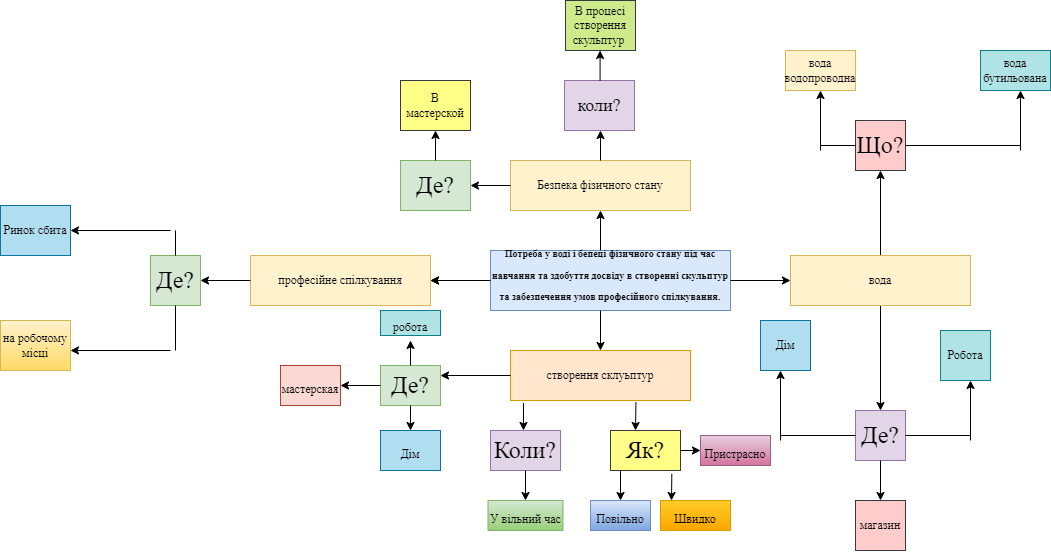

The diagram above was exported from draw.io. Its source (the exported page's mxGraphModel, read from the mxfile embedded in the PNG):
<mxGraphModel dx="834" dy="465" grid="1" gridSize="10" guides="1" tooltips="1" connect="1" arrows="1" fold="1" page="1" pageScale="1" pageWidth="1169" pageHeight="1654" math="0" shadow="0">
  <root>
    <mxCell id="0" />
    <mxCell id="1" parent="0" />
    <mxCell id="L1BZked63yNuJEHoVPTp-17" value="" style="edgeStyle=orthogonalEdgeStyle;rounded=0;orthogonalLoop=1;jettySize=auto;html=1;fontFamily=Times New Roman;fontSize=24;" parent="1" source="L1BZked63yNuJEHoVPTp-1" target="L1BZked63yNuJEHoVPTp-7" edge="1">
      <mxGeometry relative="1" as="geometry" />
    </mxCell>
    <mxCell id="L1BZked63yNuJEHoVPTp-1" value="&lt;h2 dir=&quot;auto&quot;&gt;&lt;font style=&quot;font-size: 10px;&quot; face=&quot;Times New Roman&quot;&gt;Потреба у воді і бепеці фізичного стану під час навчання та здобуття досвіду в створенні скульптур та забезпечення умов професійного спілкування.&lt;/font&gt;&lt;/h2&gt;&lt;div&gt;&lt;br&gt;&lt;/div&gt;" style="rounded=0;whiteSpace=wrap;html=1;fillColor=#dae8fc;strokeColor=#6c8ebf;" parent="1" vertex="1">
      <mxGeometry x="510" y="340" width="240" height="60" as="geometry" />
    </mxCell>
    <mxCell id="L1BZked63yNuJEHoVPTp-2" value="" style="endArrow=classic;html=1;rounded=0;fontFamily=Times New Roman;fontSize=12;" parent="1" edge="1">
      <mxGeometry width="50" height="50" relative="1" as="geometry">
        <mxPoint x="620" y="340" as="sourcePoint" />
        <mxPoint x="620" y="300" as="targetPoint" />
      </mxGeometry>
    </mxCell>
    <mxCell id="L1BZked63yNuJEHoVPTp-3" value="Безпека фізичного стану" style="rounded=0;whiteSpace=wrap;html=1;fontFamily=Times New Roman;fontSize=12;fillColor=#fff2cc;strokeColor=#d6b656;" parent="1" vertex="1">
      <mxGeometry x="530" y="250" width="180" height="50" as="geometry" />
    </mxCell>
    <mxCell id="L1BZked63yNuJEHoVPTp-4" value="" style="endArrow=classic;html=1;rounded=0;fontFamily=Times New Roman;fontSize=12;exitX=1;exitY=0.5;exitDx=0;exitDy=0;" parent="1" source="L1BZked63yNuJEHoVPTp-1" edge="1">
      <mxGeometry width="50" height="50" relative="1" as="geometry">
        <mxPoint x="630" y="380" as="sourcePoint" />
        <mxPoint x="810" y="370" as="targetPoint" />
      </mxGeometry>
    </mxCell>
    <mxCell id="L1BZked63yNuJEHoVPTp-6" value="" style="endArrow=classic;html=1;rounded=0;fontFamily=Times New Roman;fontSize=12;exitX=0;exitY=0.5;exitDx=0;exitDy=0;" parent="1" source="L1BZked63yNuJEHoVPTp-1" edge="1">
      <mxGeometry width="50" height="50" relative="1" as="geometry">
        <mxPoint x="630" y="380" as="sourcePoint" />
        <mxPoint x="450" y="370" as="targetPoint" />
      </mxGeometry>
    </mxCell>
    <mxCell id="L1BZked63yNuJEHoVPTp-7" value="професійне спілкування" style="rounded=0;whiteSpace=wrap;html=1;fontFamily=Times New Roman;fontSize=12;fillColor=#fff2cc;strokeColor=#d6b656;" parent="1" vertex="1">
      <mxGeometry x="270" y="345" width="180" height="50" as="geometry" />
    </mxCell>
    <mxCell id="L1BZked63yNuJEHoVPTp-8" value="" style="endArrow=classic;html=1;rounded=0;fontFamily=Times New Roman;fontSize=12;" parent="1" edge="1">
      <mxGeometry width="50" height="50" relative="1" as="geometry">
        <mxPoint x="620" y="400" as="sourcePoint" />
        <mxPoint x="620" y="440" as="targetPoint" />
      </mxGeometry>
    </mxCell>
    <mxCell id="L1BZked63yNuJEHoVPTp-9" value="створення склуьптур" style="rounded=0;whiteSpace=wrap;html=1;fontFamily=Times New Roman;fontSize=12;fillColor=#ffe6cc;strokeColor=#d79b00;" parent="1" vertex="1">
      <mxGeometry x="530" y="440" width="180" height="50" as="geometry" />
    </mxCell>
    <mxCell id="L1BZked63yNuJEHoVPTp-10" value="" style="endArrow=classic;html=1;rounded=0;fontFamily=Times New Roman;fontSize=12;exitX=0;exitY=0.5;exitDx=0;exitDy=0;" parent="1" source="L1BZked63yNuJEHoVPTp-7" edge="1">
      <mxGeometry width="50" height="50" relative="1" as="geometry">
        <mxPoint x="630" y="380" as="sourcePoint" />
        <mxPoint x="220" y="370" as="targetPoint" />
      </mxGeometry>
    </mxCell>
    <mxCell id="L1BZked63yNuJEHoVPTp-12" value="&lt;font style=&quot;font-size: 24px;&quot;&gt;Де?&lt;/font&gt;" style="rounded=0;whiteSpace=wrap;html=1;fontFamily=Times New Roman;fontSize=12;fillColor=#d5e8d4;strokeColor=#82b366;" parent="1" vertex="1">
      <mxGeometry x="170" y="345" width="50" height="50" as="geometry" />
    </mxCell>
    <mxCell id="L1BZked63yNuJEHoVPTp-18" value="" style="endArrow=none;html=1;rounded=0;fontFamily=Times New Roman;fontSize=24;exitX=0.5;exitY=0;exitDx=0;exitDy=0;" parent="1" source="L1BZked63yNuJEHoVPTp-12" edge="1">
      <mxGeometry width="50" height="50" relative="1" as="geometry">
        <mxPoint x="510" y="380" as="sourcePoint" />
        <mxPoint x="195" y="320" as="targetPoint" />
      </mxGeometry>
    </mxCell>
    <mxCell id="L1BZked63yNuJEHoVPTp-19" value="" style="endArrow=classic;html=1;rounded=0;fontFamily=Times New Roman;fontSize=24;" parent="1" edge="1">
      <mxGeometry width="50" height="50" relative="1" as="geometry">
        <mxPoint x="190" y="320" as="sourcePoint" />
        <mxPoint x="90" y="320" as="targetPoint" />
      </mxGeometry>
    </mxCell>
    <mxCell id="L1BZked63yNuJEHoVPTp-20" value="Ринок сбита" style="rounded=0;whiteSpace=wrap;html=1;fontFamily=Times New Roman;fontSize=12;fillColor=#b1ddf0;strokeColor=#10739e;" parent="1" vertex="1">
      <mxGeometry x="20" y="295" width="70" height="50" as="geometry" />
    </mxCell>
    <mxCell id="L1BZked63yNuJEHoVPTp-21" value="" style="endArrow=none;html=1;rounded=0;fontFamily=Times New Roman;fontSize=24;exitX=0.5;exitY=1;exitDx=0;exitDy=0;" parent="1" source="L1BZked63yNuJEHoVPTp-12" edge="1">
      <mxGeometry width="50" height="50" relative="1" as="geometry">
        <mxPoint x="510" y="380" as="sourcePoint" />
        <mxPoint x="195" y="440" as="targetPoint" />
      </mxGeometry>
    </mxCell>
    <mxCell id="L1BZked63yNuJEHoVPTp-22" value="" style="endArrow=classic;html=1;rounded=0;fontFamily=Times New Roman;fontSize=24;" parent="1" edge="1">
      <mxGeometry width="50" height="50" relative="1" as="geometry">
        <mxPoint x="190" y="440" as="sourcePoint" />
        <mxPoint x="90" y="440" as="targetPoint" />
      </mxGeometry>
    </mxCell>
    <mxCell id="L1BZked63yNuJEHoVPTp-23" value="на робочому місці" style="rounded=0;whiteSpace=wrap;html=1;fontFamily=Times New Roman;fontSize=12;fillColor=#fff2cc;gradientColor=#ffd966;strokeColor=#d6b656;" parent="1" vertex="1">
      <mxGeometry x="20" y="410" width="70" height="50" as="geometry" />
    </mxCell>
    <mxCell id="L1BZked63yNuJEHoVPTp-25" value="" style="endArrow=classic;html=1;rounded=0;fontFamily=Times New Roman;fontSize=24;exitX=0.5;exitY=0;exitDx=0;exitDy=0;" parent="1" source="L1BZked63yNuJEHoVPTp-5" edge="1">
      <mxGeometry width="50" height="50" relative="1" as="geometry">
        <mxPoint x="510" y="380" as="sourcePoint" />
        <mxPoint x="900" y="260" as="targetPoint" />
      </mxGeometry>
    </mxCell>
    <mxCell id="L1BZked63yNuJEHoVPTp-26" value="" style="endArrow=classic;html=1;rounded=0;fontFamily=Times New Roman;fontSize=24;" parent="1" edge="1">
      <mxGeometry width="50" height="50" relative="1" as="geometry">
        <mxPoint x="900" y="390" as="sourcePoint" />
        <mxPoint x="900" y="500" as="targetPoint" />
      </mxGeometry>
    </mxCell>
    <mxCell id="L1BZked63yNuJEHoVPTp-5" value="вода" style="rounded=0;whiteSpace=wrap;html=1;fontFamily=Times New Roman;fontSize=12;fillColor=#fff2cc;strokeColor=#d6b656;" parent="1" vertex="1">
      <mxGeometry x="810" y="345" width="180" height="50" as="geometry" />
    </mxCell>
    <mxCell id="L1BZked63yNuJEHoVPTp-27" value="&lt;font style=&quot;font-size: 24px;&quot;&gt;Де?&lt;/font&gt;" style="rounded=0;whiteSpace=wrap;html=1;fontFamily=Times New Roman;fontSize=12;fillColor=#e1d5e7;strokeColor=#9673a6;" parent="1" vertex="1">
      <mxGeometry x="875" y="500" width="50" height="50" as="geometry" />
    </mxCell>
    <mxCell id="L1BZked63yNuJEHoVPTp-28" value="" style="endArrow=none;html=1;rounded=0;fontFamily=Times New Roman;fontSize=24;entryX=0;entryY=0.5;entryDx=0;entryDy=0;" parent="1" target="L1BZked63yNuJEHoVPTp-27" edge="1">
      <mxGeometry width="50" height="50" relative="1" as="geometry">
        <mxPoint x="800" y="525" as="sourcePoint" />
        <mxPoint x="600" y="330" as="targetPoint" />
      </mxGeometry>
    </mxCell>
    <mxCell id="L1BZked63yNuJEHoVPTp-29" value="" style="endArrow=classic;html=1;rounded=0;fontFamily=Times New Roman;fontSize=24;" parent="1" edge="1">
      <mxGeometry width="50" height="50" relative="1" as="geometry">
        <mxPoint x="800" y="530" as="sourcePoint" />
        <mxPoint x="800" y="460" as="targetPoint" />
      </mxGeometry>
    </mxCell>
    <mxCell id="L1BZked63yNuJEHoVPTp-30" value="Дім" style="rounded=0;whiteSpace=wrap;html=1;fontFamily=Times New Roman;fontSize=12;fillColor=#b1ddf0;strokeColor=#10739e;" parent="1" vertex="1">
      <mxGeometry x="780" y="410" width="50" height="50" as="geometry" />
    </mxCell>
    <mxCell id="L1BZked63yNuJEHoVPTp-32" value="" style="endArrow=none;html=1;rounded=0;fontFamily=Times New Roman;fontSize=24;exitX=1;exitY=0.5;exitDx=0;exitDy=0;" parent="1" source="L1BZked63yNuJEHoVPTp-27" edge="1">
      <mxGeometry width="50" height="50" relative="1" as="geometry">
        <mxPoint x="550" y="380" as="sourcePoint" />
        <mxPoint x="990" y="525" as="targetPoint" />
      </mxGeometry>
    </mxCell>
    <mxCell id="L1BZked63yNuJEHoVPTp-33" value="" style="endArrow=classic;html=1;rounded=0;fontFamily=Times New Roman;fontSize=24;" parent="1" edge="1">
      <mxGeometry width="50" height="50" relative="1" as="geometry">
        <mxPoint x="990" y="530" as="sourcePoint" />
        <mxPoint x="990" y="470" as="targetPoint" />
      </mxGeometry>
    </mxCell>
    <mxCell id="L1BZked63yNuJEHoVPTp-34" value="Робота" style="rounded=0;whiteSpace=wrap;html=1;fontFamily=Times New Roman;fontSize=12;fillColor=#b0e3e6;strokeColor=#0e8088;" parent="1" vertex="1">
      <mxGeometry x="960" y="420" width="50" height="50" as="geometry" />
    </mxCell>
    <mxCell id="L1BZked63yNuJEHoVPTp-35" value="" style="endArrow=classic;html=1;rounded=0;fontFamily=Times New Roman;fontSize=24;exitX=0.5;exitY=1;exitDx=0;exitDy=0;" parent="1" source="L1BZked63yNuJEHoVPTp-27" edge="1">
      <mxGeometry width="50" height="50" relative="1" as="geometry">
        <mxPoint x="550" y="450" as="sourcePoint" />
        <mxPoint x="900" y="590" as="targetPoint" />
      </mxGeometry>
    </mxCell>
    <mxCell id="L1BZked63yNuJEHoVPTp-36" value="магазин" style="rounded=0;whiteSpace=wrap;html=1;fontFamily=Times New Roman;fontSize=12;fillColor=#ffcccc;strokeColor=#36393d;" parent="1" vertex="1">
      <mxGeometry x="875" y="590" width="50" height="50" as="geometry" />
    </mxCell>
    <mxCell id="L1BZked63yNuJEHoVPTp-37" value="&lt;font style=&quot;font-size: 24px;&quot;&gt;Що?&lt;/font&gt;" style="rounded=0;whiteSpace=wrap;html=1;fontFamily=Times New Roman;fontSize=12;fillColor=#ffcccc;strokeColor=#36393d;" parent="1" vertex="1">
      <mxGeometry x="875" y="210" width="50" height="50" as="geometry" />
    </mxCell>
    <mxCell id="L1BZked63yNuJEHoVPTp-38" value="" style="endArrow=none;html=1;rounded=0;fontFamily=Times New Roman;fontSize=24;entryX=0;entryY=0.5;entryDx=0;entryDy=0;" parent="1" target="L1BZked63yNuJEHoVPTp-37" edge="1">
      <mxGeometry width="50" height="50" relative="1" as="geometry">
        <mxPoint x="840" y="235" as="sourcePoint" />
        <mxPoint x="640" y="380" as="targetPoint" />
      </mxGeometry>
    </mxCell>
    <mxCell id="L1BZked63yNuJEHoVPTp-39" value="" style="endArrow=classic;html=1;rounded=0;fontFamily=Times New Roman;fontSize=24;" parent="1" edge="1">
      <mxGeometry width="50" height="50" relative="1" as="geometry">
        <mxPoint x="840" y="240" as="sourcePoint" />
        <mxPoint x="840" y="180" as="targetPoint" />
      </mxGeometry>
    </mxCell>
    <mxCell id="L1BZked63yNuJEHoVPTp-41" value="" style="endArrow=none;html=1;rounded=0;fontFamily=Times New Roman;fontSize=24;entryX=1;entryY=0.5;entryDx=0;entryDy=0;" parent="1" target="L1BZked63yNuJEHoVPTp-37" edge="1">
      <mxGeometry width="50" height="50" relative="1" as="geometry">
        <mxPoint x="1040" y="235" as="sourcePoint" />
        <mxPoint x="640" y="380" as="targetPoint" />
      </mxGeometry>
    </mxCell>
    <mxCell id="L1BZked63yNuJEHoVPTp-42" value="" style="endArrow=classic;html=1;rounded=0;fontFamily=Times New Roman;fontSize=24;" parent="1" edge="1">
      <mxGeometry width="50" height="50" relative="1" as="geometry">
        <mxPoint x="1040" y="240" as="sourcePoint" />
        <mxPoint x="1040" y="180" as="targetPoint" />
      </mxGeometry>
    </mxCell>
    <mxCell id="L1BZked63yNuJEHoVPTp-43" value="вода водопроводна" style="rounded=0;whiteSpace=wrap;html=1;fontFamily=Times New Roman;fontSize=12;fillColor=#fff2cc;strokeColor=#d6b656;" parent="1" vertex="1">
      <mxGeometry x="805" y="140" width="70" height="40" as="geometry" />
    </mxCell>
    <mxCell id="L1BZked63yNuJEHoVPTp-44" value="вода бутильована" style="rounded=0;whiteSpace=wrap;html=1;fontFamily=Times New Roman;fontSize=12;fillColor=#b0e3e6;strokeColor=#0e8088;" parent="1" vertex="1">
      <mxGeometry x="1000" y="140" width="70" height="40" as="geometry" />
    </mxCell>
    <mxCell id="L1BZked63yNuJEHoVPTp-52" value="" style="endArrow=classic;html=1;rounded=0;fontFamily=Times New Roman;fontSize=24;exitX=0.5;exitY=0;exitDx=0;exitDy=0;" parent="1" source="L1BZked63yNuJEHoVPTp-3" edge="1">
      <mxGeometry width="50" height="50" relative="1" as="geometry">
        <mxPoint x="650" y="320" as="sourcePoint" />
        <mxPoint x="620" y="220" as="targetPoint" />
      </mxGeometry>
    </mxCell>
    <mxCell id="L1BZked63yNuJEHoVPTp-54" value="&lt;font style=&quot;font-size: 18px;&quot;&gt;коли?&lt;/font&gt;" style="rounded=0;whiteSpace=wrap;html=1;fontFamily=Times New Roman;fontSize=12;fillColor=#e1d5e7;strokeColor=#9673a6;" parent="1" vertex="1">
      <mxGeometry x="584" y="170" width="70" height="50" as="geometry" />
    </mxCell>
    <mxCell id="L1BZked63yNuJEHoVPTp-55" value="" style="endArrow=classic;html=1;rounded=0;fontFamily=Times New Roman;fontSize=24;exitX=0.5;exitY=0;exitDx=0;exitDy=0;" parent="1" edge="1">
      <mxGeometry width="50" height="50" relative="1" as="geometry">
        <mxPoint x="619.5799999999999" y="170" as="sourcePoint" />
        <mxPoint x="619.5799999999999" y="140" as="targetPoint" />
      </mxGeometry>
    </mxCell>
    <mxCell id="L1BZked63yNuJEHoVPTp-56" value="В процесі створення скульптур&amp;nbsp;" style="rounded=0;whiteSpace=wrap;html=1;fontFamily=Times New Roman;fontSize=12;fillColor=#cdeb8b;strokeColor=#36393d;" parent="1" vertex="1">
      <mxGeometry x="585" y="90" width="70" height="50" as="geometry" />
    </mxCell>
    <mxCell id="L1BZked63yNuJEHoVPTp-58" value="" style="endArrow=classic;html=1;rounded=0;fontFamily=Times New Roman;fontSize=18;exitX=0;exitY=0.5;exitDx=0;exitDy=0;" parent="1" source="L1BZked63yNuJEHoVPTp-3" edge="1">
      <mxGeometry width="50" height="50" relative="1" as="geometry">
        <mxPoint x="580" y="300" as="sourcePoint" />
        <mxPoint x="490" y="275" as="targetPoint" />
      </mxGeometry>
    </mxCell>
    <mxCell id="L1BZked63yNuJEHoVPTp-59" value="&lt;font style=&quot;font-size: 24px;&quot;&gt;Де&lt;/font&gt;&lt;font style=&quot;font-size: 24px;&quot;&gt;?&lt;/font&gt;" style="rounded=0;whiteSpace=wrap;html=1;fontFamily=Times New Roman;fontSize=12;fillColor=#d5e8d4;strokeColor=#82b366;" parent="1" vertex="1">
      <mxGeometry x="420" y="250" width="70" height="50" as="geometry" />
    </mxCell>
    <mxCell id="L1BZked63yNuJEHoVPTp-60" value="" style="endArrow=classic;html=1;rounded=0;fontFamily=Times New Roman;fontSize=24;exitX=0.5;exitY=0;exitDx=0;exitDy=0;" parent="1" source="L1BZked63yNuJEHoVPTp-59" edge="1">
      <mxGeometry width="50" height="50" relative="1" as="geometry">
        <mxPoint x="580" y="300" as="sourcePoint" />
        <mxPoint x="455" y="220" as="targetPoint" />
      </mxGeometry>
    </mxCell>
    <mxCell id="L1BZked63yNuJEHoVPTp-61" value="В мастерской" style="rounded=0;whiteSpace=wrap;html=1;fontFamily=Times New Roman;fontSize=12;fillColor=#ffff88;strokeColor=#36393d;" parent="1" vertex="1">
      <mxGeometry x="420" y="170" width="70" height="50" as="geometry" />
    </mxCell>
    <mxCell id="L1BZked63yNuJEHoVPTp-63" value="" style="endArrow=classic;html=1;rounded=0;fontFamily=Times New Roman;fontSize=24;exitX=0;exitY=0.5;exitDx=0;exitDy=0;" parent="1" source="L1BZked63yNuJEHoVPTp-9" edge="1">
      <mxGeometry width="50" height="50" relative="1" as="geometry">
        <mxPoint x="580" y="460" as="sourcePoint" />
        <mxPoint x="460" y="465" as="targetPoint" />
      </mxGeometry>
    </mxCell>
    <mxCell id="L1BZked63yNuJEHoVPTp-64" value="Де?" style="rounded=0;whiteSpace=wrap;html=1;fontFamily=Times New Roman;fontSize=24;fillColor=#d5e8d4;strokeColor=#82b366;" parent="1" vertex="1">
      <mxGeometry x="400" y="455" width="60" height="40" as="geometry" />
    </mxCell>
    <mxCell id="L1BZked63yNuJEHoVPTp-65" value="" style="endArrow=classic;html=1;rounded=0;fontFamily=Times New Roman;fontSize=24;exitX=0.5;exitY=1;exitDx=0;exitDy=0;" parent="1" source="L1BZked63yNuJEHoVPTp-64" edge="1">
      <mxGeometry width="50" height="50" relative="1" as="geometry">
        <mxPoint x="580" y="470" as="sourcePoint" />
        <mxPoint x="430" y="520" as="targetPoint" />
      </mxGeometry>
    </mxCell>
    <mxCell id="L1BZked63yNuJEHoVPTp-66" value="&lt;font style=&quot;font-size: 12px;&quot;&gt;Дім&lt;/font&gt;" style="rounded=0;whiteSpace=wrap;html=1;fontFamily=Times New Roman;fontSize=24;fillColor=#b1ddf0;strokeColor=#10739e;" parent="1" vertex="1">
      <mxGeometry x="400" y="520" width="60" height="40" as="geometry" />
    </mxCell>
    <mxCell id="L1BZked63yNuJEHoVPTp-67" value="&lt;font style=&quot;font-size: 12px;&quot;&gt;мастерская&lt;/font&gt;" style="rounded=0;whiteSpace=wrap;html=1;fontFamily=Times New Roman;fontSize=24;fillColor=#fad9d5;strokeColor=#ae4132;" parent="1" vertex="1">
      <mxGeometry x="300" y="455" width="60" height="40" as="geometry" />
    </mxCell>
    <mxCell id="L1BZked63yNuJEHoVPTp-72" value="" style="endArrow=classic;html=1;rounded=0;fontFamily=Times New Roman;fontSize=14;exitX=0;exitY=0.5;exitDx=0;exitDy=0;entryX=1;entryY=0.5;entryDx=0;entryDy=0;" parent="1" source="L1BZked63yNuJEHoVPTp-64" target="L1BZked63yNuJEHoVPTp-67" edge="1">
      <mxGeometry width="50" height="50" relative="1" as="geometry">
        <mxPoint x="580" y="470" as="sourcePoint" />
        <mxPoint x="630" y="420" as="targetPoint" />
      </mxGeometry>
    </mxCell>
    <mxCell id="L1BZked63yNuJEHoVPTp-73" value="" style="endArrow=classic;html=1;rounded=0;fontFamily=Times New Roman;fontSize=14;exitX=0.5;exitY=0;exitDx=0;exitDy=0;" parent="1" source="L1BZked63yNuJEHoVPTp-64" edge="1">
      <mxGeometry width="50" height="50" relative="1" as="geometry">
        <mxPoint x="580" y="470" as="sourcePoint" />
        <mxPoint x="430" y="430" as="targetPoint" />
      </mxGeometry>
    </mxCell>
    <mxCell id="L1BZked63yNuJEHoVPTp-74" value="&lt;font style=&quot;font-size: 12px;&quot;&gt;робота&lt;/font&gt;" style="rounded=0;whiteSpace=wrap;html=1;fontFamily=Times New Roman;fontSize=24;fillColor=#b0e3e6;strokeColor=#0e8088;" parent="1" vertex="1">
      <mxGeometry x="400" y="400" width="60" height="25" as="geometry" />
    </mxCell>
    <mxCell id="L1BZked63yNuJEHoVPTp-75" value="" style="endArrow=classic;html=1;rounded=0;fontFamily=Times New Roman;fontSize=12;exitX=0.072;exitY=1.05;exitDx=0;exitDy=0;exitPerimeter=0;" parent="1" source="L1BZked63yNuJEHoVPTp-9" edge="1">
      <mxGeometry width="50" height="50" relative="1" as="geometry">
        <mxPoint x="580" y="460" as="sourcePoint" />
        <mxPoint x="543" y="520" as="targetPoint" />
      </mxGeometry>
    </mxCell>
    <mxCell id="L1BZked63yNuJEHoVPTp-77" value="Коли?" style="rounded=0;whiteSpace=wrap;html=1;fontFamily=Times New Roman;fontSize=24;fillColor=#e1d5e7;strokeColor=#9673a6;" parent="1" vertex="1">
      <mxGeometry x="510" y="520" width="70" height="40" as="geometry" />
    </mxCell>
    <mxCell id="L1BZked63yNuJEHoVPTp-78" value="" style="endArrow=classic;html=1;rounded=0;fontFamily=Times New Roman;fontSize=12;exitX=0.5;exitY=1;exitDx=0;exitDy=0;" parent="1" source="L1BZked63yNuJEHoVPTp-77" edge="1">
      <mxGeometry width="50" height="50" relative="1" as="geometry">
        <mxPoint x="580" y="460" as="sourcePoint" />
        <mxPoint x="545" y="590" as="targetPoint" />
      </mxGeometry>
    </mxCell>
    <mxCell id="L1BZked63yNuJEHoVPTp-79" value="&lt;font style=&quot;font-size: 12px;&quot;&gt;У вільний час&lt;/font&gt;" style="rounded=0;whiteSpace=wrap;html=1;fontFamily=Times New Roman;fontSize=24;fillColor=#d5e8d4;gradientColor=#97d077;strokeColor=#82b366;" parent="1" vertex="1">
      <mxGeometry x="507.5" y="590" width="75" height="30" as="geometry" />
    </mxCell>
    <mxCell id="L1BZked63yNuJEHoVPTp-83" value="" style="endArrow=classic;html=1;rounded=0;fontFamily=Times New Roman;fontSize=12;exitX=0.697;exitY=1.033;exitDx=0;exitDy=0;exitPerimeter=0;" parent="1" source="L1BZked63yNuJEHoVPTp-9" edge="1">
      <mxGeometry width="50" height="50" relative="1" as="geometry">
        <mxPoint x="580" y="460" as="sourcePoint" />
        <mxPoint x="655" y="520" as="targetPoint" />
      </mxGeometry>
    </mxCell>
    <mxCell id="L1BZked63yNuJEHoVPTp-85" value="Як?" style="rounded=0;whiteSpace=wrap;html=1;fontFamily=Times New Roman;fontSize=24;fillColor=#ffff88;strokeColor=#36393d;" parent="1" vertex="1">
      <mxGeometry x="630" y="520" width="70" height="40" as="geometry" />
    </mxCell>
    <mxCell id="L1BZked63yNuJEHoVPTp-86" value="" style="endArrow=classic;html=1;rounded=0;fontFamily=Times New Roman;fontSize=12;exitX=0.143;exitY=1;exitDx=0;exitDy=0;exitPerimeter=0;" parent="1" source="L1BZked63yNuJEHoVPTp-85" edge="1">
      <mxGeometry width="50" height="50" relative="1" as="geometry">
        <mxPoint x="580" y="460" as="sourcePoint" />
        <mxPoint x="640" y="590" as="targetPoint" />
      </mxGeometry>
    </mxCell>
    <mxCell id="L1BZked63yNuJEHoVPTp-87" value="&lt;font style=&quot;font-size: 12px;&quot;&gt;Повільно&lt;/font&gt;" style="rounded=0;whiteSpace=wrap;html=1;fontFamily=Times New Roman;fontSize=24;fillColor=#dae8fc;gradientColor=#7ea6e0;strokeColor=#6c8ebf;" parent="1" vertex="1">
      <mxGeometry x="610" y="590" width="60" height="30" as="geometry" />
    </mxCell>
    <mxCell id="L1BZked63yNuJEHoVPTp-88" value="" style="endArrow=classic;html=1;rounded=0;fontFamily=Times New Roman;fontSize=12;exitX=0.876;exitY=1.083;exitDx=0;exitDy=0;exitPerimeter=0;" parent="1" source="L1BZked63yNuJEHoVPTp-85" edge="1">
      <mxGeometry width="50" height="50" relative="1" as="geometry">
        <mxPoint x="580" y="460" as="sourcePoint" />
        <mxPoint x="691" y="590" as="targetPoint" />
      </mxGeometry>
    </mxCell>
    <mxCell id="L1BZked63yNuJEHoVPTp-90" value="&lt;font style=&quot;font-size: 12px;&quot;&gt;Швидко&lt;/font&gt;" style="rounded=0;whiteSpace=wrap;html=1;fontFamily=Times New Roman;fontSize=24;fillColor=#ffcd28;gradientColor=#ffa500;strokeColor=#d79b00;" parent="1" vertex="1">
      <mxGeometry x="680" y="590" width="70" height="30" as="geometry" />
    </mxCell>
    <mxCell id="L1BZked63yNuJEHoVPTp-92" value="" style="endArrow=classic;html=1;rounded=0;fontFamily=Times New Roman;fontSize=12;exitX=1;exitY=0.5;exitDx=0;exitDy=0;" parent="1" source="L1BZked63yNuJEHoVPTp-85" edge="1">
      <mxGeometry width="50" height="50" relative="1" as="geometry">
        <mxPoint x="580" y="520" as="sourcePoint" />
        <mxPoint x="720" y="540" as="targetPoint" />
      </mxGeometry>
    </mxCell>
    <mxCell id="L1BZked63yNuJEHoVPTp-93" value="&lt;font style=&quot;font-size: 12px;&quot;&gt;Пристрасно&lt;/font&gt;" style="rounded=0;whiteSpace=wrap;html=1;fontFamily=Times New Roman;fontSize=24;fillColor=#e6d0de;gradientColor=#d5739d;strokeColor=#996185;" parent="1" vertex="1">
      <mxGeometry x="720" y="525" width="70" height="30" as="geometry" />
    </mxCell>
  </root>
</mxGraphModel>